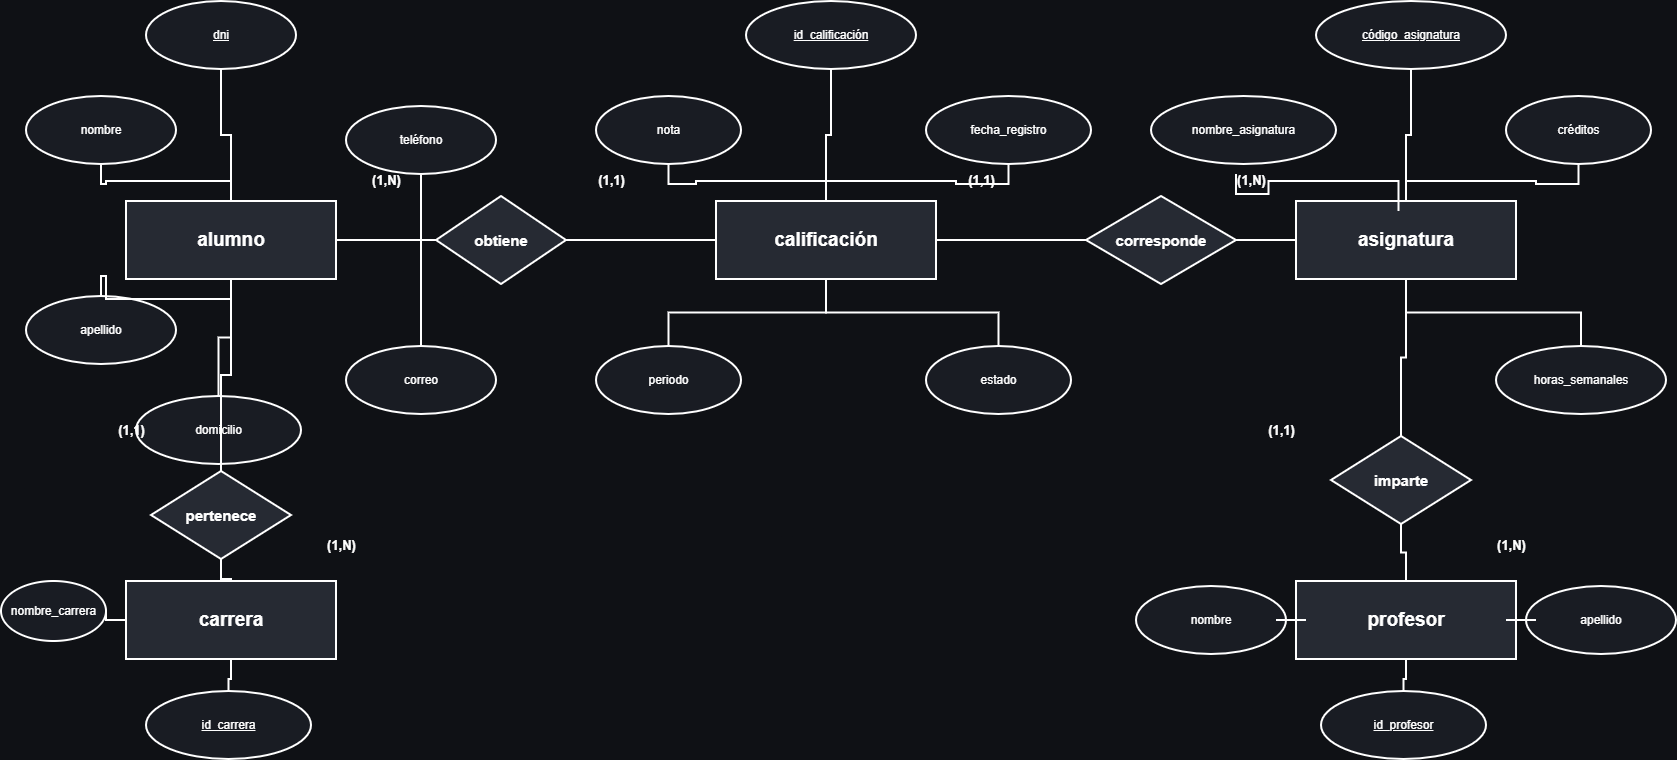

The diagram above was exported from draw.io. Its source (the exported page's mxGraphModel, read from the mxfile embedded in the PNG):
<mxGraphModel dx="3397" dy="1017" grid="1" gridSize="10" guides="1" tooltips="1" connect="1" arrows="1" fold="1" page="1" pageScale="1" pageWidth="1600" pageHeight="950" background="#0F1115" math="0" shadow="0">
  <root>
    <mxCell id="0" />
    <mxCell id="1" parent="0" />
    <mxCell id="10" parent="1" style="rounded=0;whiteSpace=wrap;html=1;fillColor=#262A33;strokeColor=#FFFFFF;fontColor=#FFFFFF;fontSize=19;fontStyle=1;strokeWidth=2;" value="alumno" vertex="1">
      <mxGeometry height="78" width="210" x="100" y="350" as="geometry" />
    </mxCell>
    <mxCell id="20" parent="1" style="rounded=0;whiteSpace=wrap;html=1;fillColor=#262A33;strokeColor=#FFFFFF;fontColor=#FFFFFF;fontSize=19;fontStyle=1;strokeWidth=2;" value="calificación" vertex="1">
      <mxGeometry height="78" width="220" x="690" y="350" as="geometry" />
    </mxCell>
    <mxCell id="30" parent="1" style="rounded=0;whiteSpace=wrap;html=1;fillColor=#262A33;strokeColor=#FFFFFF;fontColor=#FFFFFF;fontSize=19;fontStyle=1;strokeWidth=2;" value="asignatura" vertex="1">
      <mxGeometry height="78" width="220" x="1270" y="350" as="geometry" />
    </mxCell>
    <mxCell id="40" parent="1" style="rounded=0;whiteSpace=wrap;html=1;fillColor=#262A33;strokeColor=#FFFFFF;fontColor=#FFFFFF;fontSize=19;fontStyle=1;strokeWidth=2;" value="carrera" vertex="1">
      <mxGeometry height="78" width="210" x="100" y="730" as="geometry" />
    </mxCell>
    <mxCell id="50" parent="1" style="rounded=0;whiteSpace=wrap;html=1;fillColor=#262A33;strokeColor=#FFFFFF;fontColor=#FFFFFF;fontSize=19;fontStyle=1;strokeWidth=2;" value="profesor" vertex="1">
      <mxGeometry height="78" width="220" x="1270" y="730" as="geometry" />
    </mxCell>
    <mxCell id="11" parent="1" style="ellipse;whiteSpace=wrap;html=1;fillColor=#191C23;strokeColor=#FFFFFF;fontColor=#FFFFFF;fontSize=12;strokeWidth=2;" value="&lt;u&gt;dni&lt;/u&gt;" vertex="1">
      <mxGeometry height="68" width="150" x="120" y="150" as="geometry" />
    </mxCell>
    <mxCell id="e11" edge="1" parent="1" source="10" style="edgeStyle=orthogonalEdgeStyle;rounded=0;orthogonalLoop=1;jettySize=auto;html=1;endArrow=none;startArrow=none;strokeColor=#FFFFFF;strokeWidth=2;" target="11" value="">
      <mxGeometry relative="1" as="geometry" />
    </mxCell>
    <mxCell id="12" parent="1" style="ellipse;whiteSpace=wrap;html=1;fillColor=#191C23;strokeColor=#FFFFFF;fontColor=#FFFFFF;fontSize=12;strokeWidth=2;" value="nombre" vertex="1">
      <mxGeometry height="68" width="150" y="245" as="geometry" />
    </mxCell>
    <mxCell id="e12" edge="1" parent="1" source="10" style="edgeStyle=orthogonalEdgeStyle;rounded=0;orthogonalLoop=1;jettySize=auto;html=1;endArrow=none;startArrow=none;strokeColor=#FFFFFF;strokeWidth=2;" target="12" value="">
      <mxGeometry relative="1" as="geometry" />
    </mxCell>
    <mxCell id="13" parent="1" style="ellipse;whiteSpace=wrap;html=1;fillColor=#191C23;strokeColor=#FFFFFF;fontColor=#FFFFFF;fontSize=12;strokeWidth=2;" value="apellido" vertex="1">
      <mxGeometry height="68" width="150" y="445" as="geometry" />
    </mxCell>
    <mxCell id="e13" edge="1" parent="1" source="10" style="edgeStyle=orthogonalEdgeStyle;rounded=0;orthogonalLoop=1;jettySize=auto;html=1;endArrow=none;startArrow=none;strokeColor=#FFFFFF;strokeWidth=2;" target="13" value="">
      <mxGeometry relative="1" as="geometry" />
    </mxCell>
    <mxCell id="14" parent="1" style="ellipse;whiteSpace=wrap;html=1;fillColor=#191C23;strokeColor=#FFFFFF;fontColor=#FFFFFF;fontSize=12;strokeWidth=2;" value="domicilio" vertex="1">
      <mxGeometry height="68" width="165" x="110" y="545" as="geometry" />
    </mxCell>
    <mxCell id="e14" edge="1" parent="1" source="10" style="edgeStyle=orthogonalEdgeStyle;rounded=0;orthogonalLoop=1;jettySize=auto;html=1;endArrow=none;startArrow=none;strokeColor=#FFFFFF;strokeWidth=2;" target="14" value="">
      <mxGeometry relative="1" as="geometry" />
    </mxCell>
    <mxCell id="15" parent="1" style="ellipse;whiteSpace=wrap;html=1;fillColor=#191C23;strokeColor=#FFFFFF;fontColor=#FFFFFF;fontSize=12;strokeWidth=2;" value="correo" vertex="1">
      <mxGeometry height="68" width="150" x="320" y="495" as="geometry" />
    </mxCell>
    <mxCell id="e15" edge="1" parent="1" source="10" style="edgeStyle=orthogonalEdgeStyle;rounded=0;orthogonalLoop=1;jettySize=auto;html=1;endArrow=none;startArrow=none;strokeColor=#FFFFFF;strokeWidth=2;" target="15" value="">
      <mxGeometry relative="1" as="geometry" />
    </mxCell>
    <mxCell id="16" parent="1" style="ellipse;whiteSpace=wrap;html=1;fillColor=#191C23;strokeColor=#FFFFFF;fontColor=#FFFFFF;fontSize=12;strokeWidth=2;" value="teléfono" vertex="1">
      <mxGeometry height="68" width="150" x="320" y="255" as="geometry" />
    </mxCell>
    <mxCell id="e16" edge="1" parent="1" source="10" style="edgeStyle=orthogonalEdgeStyle;rounded=0;orthogonalLoop=1;jettySize=auto;html=1;endArrow=none;startArrow=none;strokeColor=#FFFFFF;strokeWidth=2;" target="16" value="">
      <mxGeometry relative="1" as="geometry" />
    </mxCell>
    <mxCell id="21" parent="1" style="ellipse;whiteSpace=wrap;html=1;fillColor=#191C23;strokeColor=#FFFFFF;fontColor=#FFFFFF;fontSize=12;strokeWidth=2;" value="&lt;u&gt;id_calificación&lt;/u&gt;" vertex="1">
      <mxGeometry height="68" width="170" x="720" y="150" as="geometry" />
    </mxCell>
    <mxCell id="e21" edge="1" parent="1" source="20" style="edgeStyle=orthogonalEdgeStyle;rounded=0;orthogonalLoop=1;jettySize=auto;html=1;endArrow=none;startArrow=none;strokeColor=#FFFFFF;strokeWidth=2;" target="21" value="">
      <mxGeometry relative="1" as="geometry" />
    </mxCell>
    <mxCell id="22" parent="1" style="ellipse;whiteSpace=wrap;html=1;fillColor=#191C23;strokeColor=#FFFFFF;fontColor=#FFFFFF;fontSize=12;strokeWidth=2;" value="nota" vertex="1">
      <mxGeometry height="68" width="145" x="570" y="245" as="geometry" />
    </mxCell>
    <mxCell id="e22" edge="1" parent="1" source="20" style="edgeStyle=orthogonalEdgeStyle;rounded=0;orthogonalLoop=1;jettySize=auto;html=1;endArrow=none;startArrow=none;strokeColor=#FFFFFF;strokeWidth=2;" target="22" value="">
      <mxGeometry relative="1" as="geometry" />
    </mxCell>
    <mxCell id="23" parent="1" style="ellipse;whiteSpace=wrap;html=1;fillColor=#191C23;strokeColor=#FFFFFF;fontColor=#FFFFFF;fontSize=12;strokeWidth=2;" value="fecha_registro" vertex="1">
      <mxGeometry height="68" width="165" x="900" y="245" as="geometry" />
    </mxCell>
    <mxCell id="e23" edge="1" parent="1" source="20" style="edgeStyle=orthogonalEdgeStyle;rounded=0;orthogonalLoop=1;jettySize=auto;html=1;endArrow=none;startArrow=none;strokeColor=#FFFFFF;strokeWidth=2;" target="23" value="">
      <mxGeometry relative="1" as="geometry" />
    </mxCell>
    <mxCell id="24" parent="1" style="ellipse;whiteSpace=wrap;html=1;fillColor=#191C23;strokeColor=#FFFFFF;fontColor=#FFFFFF;fontSize=12;strokeWidth=2;" value="periodo" vertex="1">
      <mxGeometry height="68" width="145" x="570" y="495" as="geometry" />
    </mxCell>
    <mxCell id="e24" edge="1" parent="1" source="20" style="edgeStyle=orthogonalEdgeStyle;rounded=0;orthogonalLoop=1;jettySize=auto;html=1;endArrow=none;startArrow=none;strokeColor=#FFFFFF;strokeWidth=2;" target="24" value="">
      <mxGeometry relative="1" as="geometry" />
    </mxCell>
    <mxCell id="25" parent="1" style="ellipse;whiteSpace=wrap;html=1;fillColor=#191C23;strokeColor=#FFFFFF;fontColor=#FFFFFF;fontSize=12;strokeWidth=2;" value="estado" vertex="1">
      <mxGeometry height="68" width="145" x="900" y="495" as="geometry" />
    </mxCell>
    <mxCell id="e25" edge="1" parent="1" source="20" style="edgeStyle=orthogonalEdgeStyle;rounded=0;orthogonalLoop=1;jettySize=auto;html=1;endArrow=none;startArrow=none;strokeColor=#FFFFFF;strokeWidth=2;" target="25" value="">
      <mxGeometry relative="1" as="geometry" />
    </mxCell>
    <mxCell id="31" parent="1" style="ellipse;whiteSpace=wrap;html=1;fillColor=#191C23;strokeColor=#FFFFFF;fontColor=#FFFFFF;fontSize=12;strokeWidth=2;" value="&lt;u&gt;código_asignatura&lt;/u&gt;" vertex="1">
      <mxGeometry height="68" width="190" x="1290" y="150" as="geometry" />
    </mxCell>
    <mxCell id="e31" edge="1" parent="1" source="30" style="edgeStyle=orthogonalEdgeStyle;rounded=0;orthogonalLoop=1;jettySize=auto;html=1;endArrow=none;startArrow=none;strokeColor=#FFFFFF;strokeWidth=2;" target="31" value="">
      <mxGeometry relative="1" as="geometry" />
    </mxCell>
    <mxCell id="32" parent="1" style="ellipse;whiteSpace=wrap;html=1;fillColor=#191C23;strokeColor=#FFFFFF;fontColor=#FFFFFF;fontSize=12;strokeWidth=2;" value="nombre_asignatura" vertex="1">
      <mxGeometry height="68" width="185" x="1125" y="245" as="geometry" />
    </mxCell>
    <mxCell id="e32" edge="1" parent="1" style="edgeStyle=orthogonalEdgeStyle;rounded=0;orthogonalLoop=1;jettySize=auto;html=1;endArrow=none;startArrow=none;strokeColor=#FFFFFF;strokeWidth=2;" value="">
      <mxGeometry relative="1" as="geometry">
        <Array as="points">
          <mxPoint x="1372.5" y="330" />
          <mxPoint x="1242.5" y="330" />
          <mxPoint x="1242.5" y="343.08" />
          <mxPoint x="1210.04" y="343.08" />
        </Array>
        <mxPoint x="1372.5" y="360" as="sourcePoint" />
        <mxPoint x="1210" y="323" as="targetPoint" />
      </mxGeometry>
    </mxCell>
    <mxCell id="33" parent="1" style="ellipse;whiteSpace=wrap;html=1;fillColor=#191C23;strokeColor=#FFFFFF;fontColor=#FFFFFF;fontSize=12;strokeWidth=2;" value="créditos" vertex="1">
      <mxGeometry height="68" width="145" x="1480" y="245" as="geometry" />
    </mxCell>
    <mxCell id="e33" edge="1" parent="1" source="30" style="edgeStyle=orthogonalEdgeStyle;rounded=0;orthogonalLoop=1;jettySize=auto;html=1;endArrow=none;startArrow=none;strokeColor=#FFFFFF;strokeWidth=2;" target="33" value="">
      <mxGeometry relative="1" as="geometry" />
    </mxCell>
    <mxCell id="34" parent="1" style="ellipse;whiteSpace=wrap;html=1;fillColor=#191C23;strokeColor=#FFFFFF;fontColor=#FFFFFF;fontSize=12;strokeWidth=2;" value="horas_semanales" vertex="1">
      <mxGeometry height="68" width="170" x="1470" y="495" as="geometry" />
    </mxCell>
    <mxCell id="e34" edge="1" parent="1" source="30" style="edgeStyle=orthogonalEdgeStyle;rounded=0;orthogonalLoop=1;jettySize=auto;html=1;endArrow=none;startArrow=none;strokeColor=#FFFFFF;strokeWidth=2;" target="34" value="">
      <mxGeometry relative="1" as="geometry" />
    </mxCell>
    <mxCell id="41" parent="1" style="ellipse;whiteSpace=wrap;html=1;fillColor=#191C23;strokeColor=#FFFFFF;fontColor=#FFFFFF;fontSize=12;strokeWidth=2;" value="&lt;u&gt;id_carrera&lt;/u&gt;" vertex="1">
      <mxGeometry height="68" width="165" x="120" y="840" as="geometry" />
    </mxCell>
    <mxCell id="e41" edge="1" parent="1" source="40" style="edgeStyle=orthogonalEdgeStyle;rounded=0;orthogonalLoop=1;jettySize=auto;html=1;endArrow=none;startArrow=none;strokeColor=#FFFFFF;strokeWidth=2;" target="41" value="">
      <mxGeometry relative="1" as="geometry" />
    </mxCell>
    <mxCell id="42" parent="1" style="ellipse;whiteSpace=wrap;html=1;fillColor=#191C23;strokeColor=#FFFFFF;fontColor=#FFFFFF;fontSize=12;strokeWidth=2;" value="nombre_carrera" vertex="1">
      <mxGeometry height="60" width="105" x="-25" y="730" as="geometry" />
    </mxCell>
    <mxCell id="e42" edge="1" parent="1" source="40" style="edgeStyle=orthogonalEdgeStyle;rounded=0;orthogonalLoop=1;jettySize=auto;html=1;endArrow=none;startArrow=none;strokeColor=#FFFFFF;strokeWidth=2;" target="42" value="">
      <mxGeometry relative="1" as="geometry" />
    </mxCell>
    <mxCell id="51" parent="1" style="ellipse;whiteSpace=wrap;html=1;fillColor=#191C23;strokeColor=#FFFFFF;fontColor=#FFFFFF;fontSize=12;strokeWidth=2;" value="&lt;u&gt;id_profesor&lt;/u&gt;" vertex="1">
      <mxGeometry height="68" width="165" x="1295" y="840" as="geometry" />
    </mxCell>
    <mxCell id="e51" edge="1" parent="1" source="50" style="edgeStyle=orthogonalEdgeStyle;rounded=0;orthogonalLoop=1;jettySize=auto;html=1;endArrow=none;startArrow=none;strokeColor=#FFFFFF;strokeWidth=2;" target="51" value="">
      <mxGeometry relative="1" as="geometry" />
    </mxCell>
    <mxCell id="52" parent="1" style="ellipse;whiteSpace=wrap;html=1;fillColor=#191C23;strokeColor=#FFFFFF;fontColor=#FFFFFF;fontSize=12;strokeWidth=2;" value="nombre" vertex="1">
      <mxGeometry height="68" width="150" x="1110" y="735" as="geometry" />
    </mxCell>
    <mxCell id="e52" edge="1" parent="1" source="50" style="edgeStyle=orthogonalEdgeStyle;rounded=0;orthogonalLoop=1;jettySize=auto;html=1;endArrow=none;startArrow=none;strokeColor=#FFFFFF;strokeWidth=2;" target="52" value="">
      <mxGeometry relative="1" as="geometry" />
    </mxCell>
    <mxCell id="53" parent="1" style="ellipse;whiteSpace=wrap;html=1;fillColor=#191C23;strokeColor=#FFFFFF;fontColor=#FFFFFF;fontSize=12;strokeWidth=2;" value="apellido" vertex="1">
      <mxGeometry height="68" width="150" x="1500" y="735" as="geometry" />
    </mxCell>
    <mxCell id="e53" edge="1" parent="1" source="50" style="edgeStyle=orthogonalEdgeStyle;rounded=0;orthogonalLoop=1;jettySize=auto;html=1;endArrow=none;startArrow=none;strokeColor=#FFFFFF;strokeWidth=2;" target="53" value="">
      <mxGeometry relative="1" as="geometry" />
    </mxCell>
    <mxCell id="60" parent="1" style="rhombus;whiteSpace=wrap;html=1;fillColor=#262A33;strokeColor=#FFFFFF;fontColor=#FFFFFF;fontSize=15;fontStyle=1;strokeWidth=2;" value="obtiene" vertex="1">
      <mxGeometry height="88" width="130" x="410" y="345" as="geometry" />
    </mxCell>
    <mxCell id="70" parent="1" style="rhombus;whiteSpace=wrap;html=1;fillColor=#262A33;strokeColor=#FFFFFF;fontColor=#FFFFFF;fontSize=15;fontStyle=1;strokeWidth=2;" value="corresponde" vertex="1">
      <mxGeometry height="88" width="150" x="1060" y="345" as="geometry" />
    </mxCell>
    <mxCell id="80" parent="1" style="rhombus;whiteSpace=wrap;html=1;fillColor=#262A33;strokeColor=#FFFFFF;fontColor=#FFFFFF;fontSize=15;fontStyle=1;strokeWidth=2;" value="pertenece" vertex="1">
      <mxGeometry height="88" width="140" x="125" y="620" as="geometry" />
    </mxCell>
    <mxCell id="90" parent="1" style="rhombus;whiteSpace=wrap;html=1;fillColor=#262A33;strokeColor=#FFFFFF;fontColor=#FFFFFF;fontSize=15;fontStyle=1;strokeWidth=2;" value="imparte" vertex="1">
      <mxGeometry height="88" width="140" x="1305" y="585" as="geometry" />
    </mxCell>
    <mxCell id="e60a" edge="1" parent="1" source="10" style="edgeStyle=orthogonalEdgeStyle;rounded=0;orthogonalLoop=1;jettySize=auto;html=1;endArrow=none;startArrow=none;strokeColor=#FFFFFF;strokeWidth=2;" target="60" value="">
      <mxGeometry relative="1" as="geometry" />
    </mxCell>
    <mxCell id="e60b" edge="1" parent="1" source="60" style="edgeStyle=orthogonalEdgeStyle;rounded=0;orthogonalLoop=1;jettySize=auto;html=1;endArrow=none;startArrow=none;strokeColor=#FFFFFF;strokeWidth=2;" target="20" value="">
      <mxGeometry relative="1" as="geometry" />
    </mxCell>
    <mxCell id="e70a" edge="1" parent="1" source="20" style="edgeStyle=orthogonalEdgeStyle;rounded=0;orthogonalLoop=1;jettySize=auto;html=1;endArrow=none;startArrow=none;strokeColor=#FFFFFF;strokeWidth=2;" target="70" value="">
      <mxGeometry relative="1" as="geometry" />
    </mxCell>
    <mxCell id="e70b" edge="1" parent="1" source="70" style="edgeStyle=orthogonalEdgeStyle;rounded=0;orthogonalLoop=1;jettySize=auto;html=1;endArrow=none;startArrow=none;strokeColor=#FFFFFF;strokeWidth=2;" target="30" value="">
      <mxGeometry relative="1" as="geometry" />
    </mxCell>
    <mxCell id="e80a" edge="1" parent="1" source="10" style="edgeStyle=orthogonalEdgeStyle;rounded=0;orthogonalLoop=1;jettySize=auto;html=1;endArrow=none;startArrow=none;strokeColor=#FFFFFF;strokeWidth=2;" target="80" value="">
      <mxGeometry relative="1" as="geometry" />
    </mxCell>
    <mxCell id="e80b" edge="1" parent="1" source="80" style="edgeStyle=orthogonalEdgeStyle;rounded=0;orthogonalLoop=1;jettySize=auto;html=1;endArrow=none;startArrow=none;strokeColor=#FFFFFF;strokeWidth=2;" target="40" value="">
      <mxGeometry relative="1" as="geometry" />
    </mxCell>
    <mxCell id="e90a" edge="1" parent="1" source="30" style="edgeStyle=orthogonalEdgeStyle;rounded=0;orthogonalLoop=1;jettySize=auto;html=1;endArrow=none;startArrow=none;strokeColor=#FFFFFF;strokeWidth=2;" target="90" value="">
      <mxGeometry relative="1" as="geometry" />
    </mxCell>
    <mxCell id="e90b" edge="1" parent="1" source="90" style="edgeStyle=orthogonalEdgeStyle;rounded=0;orthogonalLoop=1;jettySize=auto;html=1;endArrow=none;startArrow=none;strokeColor=#FFFFFF;strokeWidth=2;" target="50" value="">
      <mxGeometry relative="1" as="geometry" />
    </mxCell>
    <mxCell id="61" parent="1" style="text;html=1;strokeColor=none;fillColor=none;align=center;verticalAlign=middle;fontColor=#FFFFFF;fontSize=13;fontStyle=1;" value="(1,N)" vertex="1">
      <mxGeometry height="28" width="70" x="325" y="315" as="geometry" />
    </mxCell>
    <mxCell id="62" parent="1" style="text;html=1;strokeColor=none;fillColor=none;align=center;verticalAlign=middle;fontColor=#FFFFFF;fontSize=13;fontStyle=1;" value="(1,1)" vertex="1">
      <mxGeometry height="28" width="70" x="550" y="315" as="geometry" />
    </mxCell>
    <mxCell id="71" parent="1" style="text;html=1;strokeColor=none;fillColor=none;align=center;verticalAlign=middle;fontColor=#FFFFFF;fontSize=13;fontStyle=1;" value="(1,1)" vertex="1">
      <mxGeometry height="28" width="70" x="920" y="315" as="geometry" />
    </mxCell>
    <mxCell id="72" parent="1" style="text;html=1;strokeColor=none;fillColor=none;align=center;verticalAlign=middle;fontColor=#FFFFFF;fontSize=13;fontStyle=1;" value="(1,N)" vertex="1">
      <mxGeometry height="28" width="70" x="1190" y="315" as="geometry" />
    </mxCell>
    <mxCell id="81" parent="1" style="text;html=1;strokeColor=none;fillColor=none;align=center;verticalAlign=middle;fontColor=#FFFFFF;fontSize=13;fontStyle=1;" value="(1,1)" vertex="1">
      <mxGeometry height="28" width="70" x="70" y="565" as="geometry" />
    </mxCell>
    <mxCell id="82" parent="1" style="text;html=1;strokeColor=none;fillColor=none;align=center;verticalAlign=middle;fontColor=#FFFFFF;fontSize=13;fontStyle=1;" value="(1,N)" vertex="1">
      <mxGeometry height="28" width="70" x="280" y="680" as="geometry" />
    </mxCell>
    <mxCell id="91" parent="1" style="text;html=1;strokeColor=none;fillColor=none;align=center;verticalAlign=middle;fontColor=#FFFFFF;fontSize=13;fontStyle=1;" value="(1,1)" vertex="1">
      <mxGeometry height="28" width="70" x="1220" y="565" as="geometry" />
    </mxCell>
    <mxCell id="92" parent="1" style="text;html=1;strokeColor=none;fillColor=none;align=center;verticalAlign=middle;fontColor=#FFFFFF;fontSize=13;fontStyle=1;" value="(1,N)" vertex="1">
      <mxGeometry height="28" width="70" x="1450" y="680" as="geometry" />
    </mxCell>
  </root>
</mxGraphModel>